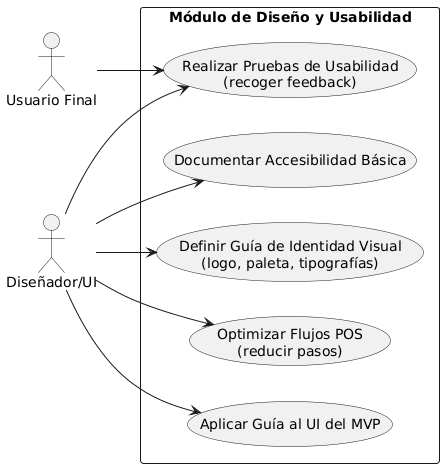

The diagram above was rendered by PlantUML. Its source (embedded in the PNG):
@startuml
left to right direction
actor "Usuario Final" as Usuario
actor "Diseñador/UI" as Diseñador

rectangle "Módulo de Diseño y Usabilidad" {
  usecase "Definir Guía de Identidad Visual\n(logo, paleta, tipografías)" as UC_Guia
  usecase "Aplicar Guía al UI del MVP" as UC_Aplicar
  usecase "Optimizar Flujos POS\n(reducir pasos)" as UC_OptimizarFlujos
  usecase "Realizar Pruebas de Usabilidad\n(recoger feedback)" as UC_Pruebas
  usecase "Documentar Accesibilidad Básica" as UC_Accesibilidad
}

Diseñador --> UC_Guia
Diseñador --> UC_Aplicar
Diseñador --> UC_OptimizarFlujos
Diseñador --> UC_Pruebas
Diseñador --> UC_Accesibilidad
Usuario --> UC_Pruebas
@enduml